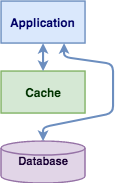

The diagram above was exported from draw.io. Its source (the exported page's mxGraphModel, read from the mxfile embedded in the PNG):
<mxGraphModel dx="1425" dy="643" grid="1" gridSize="10" guides="1" tooltips="1" connect="1" arrows="1" fold="1" page="1" pageScale="1" pageWidth="2000" pageHeight="2000" math="0" shadow="0">
  <root>
    <mxCell id="0" />
    <mxCell id="1" parent="0" />
    <mxCell id="lzbQmqMPMEtsj4pPOmtb-1" value="&lt;font size=&quot;1&quot; color=&quot;#000066&quot;&gt;&lt;b style=&quot;font-size: 17px&quot;&gt;Application&lt;/b&gt;&lt;/font&gt;" style="rounded=0;whiteSpace=wrap;html=1;strokeWidth=2;fillColor=#dae8fc;strokeColor=#6c8ebf;" parent="1" vertex="1">
      <mxGeometry x="440" y="160" width="120" height="60" as="geometry" />
    </mxCell>
    <mxCell id="lzbQmqMPMEtsj4pPOmtb-2" value="&lt;font size=&quot;1&quot; color=&quot;#003300&quot;&gt;&lt;b style=&quot;font-size: 17px&quot;&gt;Cache&lt;/b&gt;&lt;/font&gt;" style="rounded=0;whiteSpace=wrap;html=1;strokeWidth=2;fillColor=#d5e8d4;strokeColor=#82b366;" parent="1" vertex="1">
      <mxGeometry x="440" y="260" width="120" height="60" as="geometry" />
    </mxCell>
    <mxCell id="lzbQmqMPMEtsj4pPOmtb-3" value="&lt;font style=&quot;font-size: 16px&quot; color=&quot;#190033&quot;&gt;&lt;b&gt;Database&lt;/b&gt;&lt;/font&gt;" style="strokeWidth=2;html=1;shape=mxgraph.flowchart.database;whiteSpace=wrap;fillColor=#e1d5e7;strokeColor=#9673a6;" parent="1" vertex="1">
      <mxGeometry x="440" y="360" width="120" height="60" as="geometry" />
    </mxCell>
    <mxCell id="lzbQmqMPMEtsj4pPOmtb-4" value="" style="endArrow=classic;startArrow=classic;html=1;strokeWidth=3;entryX=0.5;entryY=1;entryDx=0;entryDy=0;exitX=0.5;exitY=0;exitDx=0;exitDy=0;fillColor=#dae8fc;strokeColor=#6c8ebf;" parent="1" source="lzbQmqMPMEtsj4pPOmtb-2" target="lzbQmqMPMEtsj4pPOmtb-1" edge="1">
      <mxGeometry width="50" height="50" relative="1" as="geometry">
        <mxPoint x="440" y="490" as="sourcePoint" />
        <mxPoint x="490" y="440" as="targetPoint" />
      </mxGeometry>
    </mxCell>
    <mxCell id="lzbQmqMPMEtsj4pPOmtb-5" value="" style="endArrow=classic;startArrow=classic;html=1;strokeWidth=3;entryX=0.75;entryY=1;entryDx=0;entryDy=0;exitX=0.5;exitY=0;exitDx=0;exitDy=0;exitPerimeter=0;fillColor=#dae8fc;strokeColor=#6c8ebf;" parent="1" source="lzbQmqMPMEtsj4pPOmtb-3" target="lzbQmqMPMEtsj4pPOmtb-1" edge="1">
      <mxGeometry width="50" height="50" relative="1" as="geometry">
        <mxPoint x="440" y="490" as="sourcePoint" />
        <mxPoint x="490" y="440" as="targetPoint" />
        <Array as="points">
          <mxPoint x="500" y="340" />
          <mxPoint x="600" y="320" />
          <mxPoint x="600" y="250" />
          <mxPoint x="530" y="240" />
        </Array>
      </mxGeometry>
    </mxCell>
  </root>
</mxGraphModel>